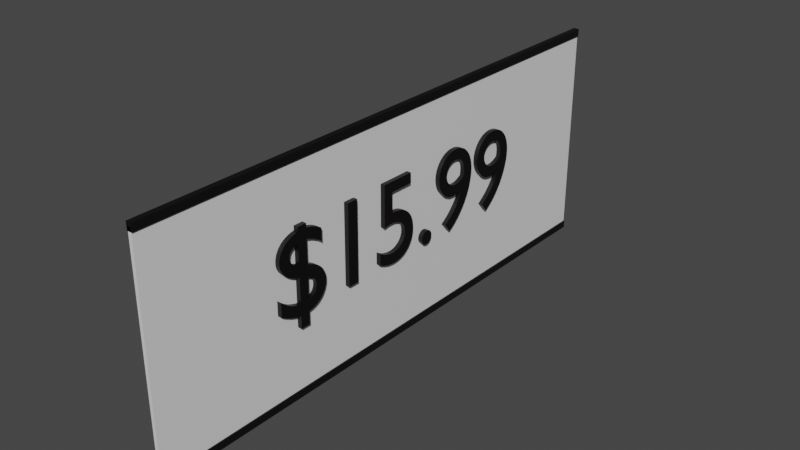 # Source: priceTag.blend  (saved by Blender 3.3.6; exported with 4.5.12 LTS)
import bpy
from mathutils import Matrix  # noqa: F401  (used for matrix-valued properties, if any)

bpy.ops.wm.read_factory_settings(use_empty=True)
scene = bpy.context.scene
scene.name = 'Scene'

# ---- collections
col_collection = bpy.data.collections.new('Collection'); scene.collection.children.link(col_collection)

# ---- materials (node trees are filled in below, after node groups)
mat_material = bpy.data.materials.new('Material')
mat_material.alpha_threshold = 0.0
mat_material.use_transparent_shadow = False
mat_material.roughness = 0.5
mat_material.line_color = (0.0, 0.0, 0.0, 1.0)
mat_material_001 = bpy.data.materials.new('Material.001')
mat_material_001.use_transparent_shadow = False
mat_material_001.diffuse_color = (0.0, 0.0, 0.0, 1.0)
mat_material_002 = bpy.data.materials.new('Material.002')
mat_material_002.alpha_threshold = 0.0
mat_material_002.use_transparent_shadow = False
mat_material_002.diffuse_color = (0.0, 0.0, 0.0, 1.0)
mat_material_002.roughness = 0.5
mat_material_002.line_color = (0.0, 0.0, 0.0, 1.0)
mat_material_003 = bpy.data.materials.new('Material.003')
mat_material_003.alpha_threshold = 0.0
mat_material_003.use_transparent_shadow = False
mat_material_003.diffuse_color = (0.0, 0.0, 0.0, 1.0)
mat_material_003.roughness = 0.5
mat_material_003.line_color = (0.0, 0.0, 0.0, 1.0)

# ---- node groups
ng_auto_smooth = bpy.data.node_groups.new('Auto Smooth', 'GeometryNodeTree')
_s = ng_auto_smooth.interface.new_socket(name='Geometry', in_out='OUTPUT', socket_type='NodeSocketGeometry')
_s = ng_auto_smooth.interface.new_socket(name='Geometry', in_out='INPUT', socket_type='NodeSocketGeometry')
_s = ng_auto_smooth.interface.new_socket(name='Angle', in_out='INPUT', socket_type='NodeSocketFloat')
_s.subtype = 'ANGLE'
_s.min_value = 0.0
_s.max_value = 3.142
ng_auto_smooth.is_modifier = True
_N = ng_auto_smooth.nodes; _L = ng_auto_smooth.links
n0 = _N.new('NodeGroupOutput'); n0.name = 'Group Output'; n0.location = (480, -100)
n1 = _N.new('NodeGroupInput'); n1.name = 'Group Input'; n1.location = (-420, -300)
n2 = _N.new('NodeGroupInput'); n2.name = 'Group Input.001'; n2.location = (-60, -100)
n3 = _N.new('GeometryNodeSetShadeSmooth'); n3.name = 'Set Shade Smooth'; n3.location = (120, -100)
n3.domain = 'EDGE'
n4 = _N.new('GeometryNodeSetShadeSmooth'); n4.name = 'Set Shade Smooth.001'; n4.location = (300, -100)
n5 = _N.new('GeometryNodeInputMeshEdgeAngle'); n5.name = 'Edge Angle'; n5.location = (-420, -220)
n6 = _N.new('GeometryNodeInputEdgeSmooth'); n6.name = 'Is Edge Smooth'; n6.location = (-60, -160)
n7 = _N.new('GeometryNodeInputShadeSmooth'); n7.name = 'Is Face Smooth'; n7.location = (-240, -340)
n8 = _N.new('FunctionNodeBooleanMath'); n8.name = 'Boolean Math'; n8.location = (-60, -220)
n9 = _N.new('FunctionNodeCompare'); n9.name = 'Compare'; n9.location = (-240, -180)
n9.operation = 'LESS_EQUAL'
_L.new(n5.outputs[0], n9.inputs[0])
_L.new(n4.outputs[0], n0.inputs[0])
_L.new(n1.outputs[1], n9.inputs[1])
_L.new(n9.outputs[0], n8.inputs[0])
_L.new(n7.outputs[0], n8.inputs[1])
_L.new(n2.outputs[0], n3.inputs[0])
_L.new(n6.outputs[0], n3.inputs[1])
_L.new(n3.outputs[0], n4.inputs[0])
_L.new(n8.outputs[0], n3.inputs[2])
n0.is_active_output = True

# ---- material node trees
mat_material.use_nodes = True; mat_material.node_tree.nodes.clear()
_N = mat_material.node_tree.nodes; _L = mat_material.node_tree.links
n0 = _N.new('ShaderNodeOutputMaterial'); n0.name = 'Material Output'; n0.location = (300, 300)
n1 = _N.new('ShaderNodeBsdfPrincipled'); n1.name = 'Principled BSDF'; n1.location = (10, 300)
n1.distribution = 'GGX'
n1.subsurface_method = 'RANDOM_WALK_SKIN'
n1.inputs[3].default_value = 1.45
n1.inputs[27].default_value = (0.0, 0.0, 0.0, 1.0)
n1.inputs[28].default_value = 1.0
_L.new(n1.outputs[0], n0.inputs[0])
n0.is_active_output = True
mat_material_001.use_nodes = True; mat_material_001.node_tree.nodes.clear()
_N = mat_material_001.node_tree.nodes; _L = mat_material_001.node_tree.links
n0 = _N.new('ShaderNodeBsdfPrincipled'); n0.name = 'Principled BSDF'; n0.location = (10, 300)
n0.distribution = 'GGX'
n0.subsurface_method = 'RANDOM_WALK_SKIN'
n0.inputs[0].default_value = (0.001547, 0.0003146, 0.001127, 1.0)
n0.inputs[3].default_value = 1.45
n0.inputs[27].default_value = (0.0, 0.0, 0.0, 1.0)
n0.inputs[28].default_value = 1.0
n1 = _N.new('ShaderNodeOutputMaterial'); n1.name = 'Material Output'; n1.location = (300, 300)
_L.new(n0.outputs[0], n1.inputs[0])
n1.is_active_output = True
mat_material_002.use_nodes = True; mat_material_002.node_tree.nodes.clear()
_N = mat_material_002.node_tree.nodes; _L = mat_material_002.node_tree.links
n0 = _N.new('ShaderNodeOutputMaterial'); n0.name = 'Material Output'; n0.location = (300, 300)
n1 = _N.new('ShaderNodeBsdfPrincipled'); n1.name = 'Principled BSDF'; n1.location = (10, 300)
n1.distribution = 'GGX'
n1.subsurface_method = 'RANDOM_WALK_SKIN'
n1.inputs[0].default_value = (0.001547, 0.001547, 0.001547, 1.0)
n1.inputs[3].default_value = 1.45
n1.inputs[27].default_value = (0.0, 0.0, 0.0, 1.0)
n1.inputs[28].default_value = 1.0
_L.new(n1.outputs[0], n0.inputs[0])
n0.is_active_output = True
mat_material_003.use_nodes = True; mat_material_003.node_tree.nodes.clear()
_N = mat_material_003.node_tree.nodes; _L = mat_material_003.node_tree.links
n0 = _N.new('ShaderNodeOutputMaterial'); n0.name = 'Material Output'; n0.location = (300, 300)
n1 = _N.new('ShaderNodeBsdfPrincipled'); n1.name = 'Principled BSDF'; n1.location = (10, 300)
n1.distribution = 'GGX'
n1.subsurface_method = 'RANDOM_WALK_SKIN'
n1.inputs[0].default_value = (0.001547, 0.001547, 0.001547, 1.0)
n1.inputs[3].default_value = 1.45
n1.inputs[27].default_value = (0.0, 0.0, 0.0, 1.0)
n1.inputs[28].default_value = 1.0
_L.new(n1.outputs[0], n0.inputs[0])
n0.is_active_output = True

# ---- world
world_world = bpy.data.worlds.new('World'); scene.world = world_world
world_world.use_nodes = True; world_world.node_tree.nodes.clear()
_N = world_world.node_tree.nodes; _L = world_world.node_tree.links
n0 = _N.new('ShaderNodeOutputWorld'); n0.name = 'World Output'; n0.location = (300, 300)
n1 = _N.new('ShaderNodeBackground'); n1.name = 'Background'; n1.location = (10, 300)
n1.inputs[0].default_value = (0.05088, 0.05088, 0.05088, 1.0)
_L.new(n1.outputs[0], n0.inputs[0])
n0.is_active_output = True
world_world.color = (0.05088, 0.05088, 0.05088)
world_world.use_sun_shadow = False
world_world.sun_shadow_jitter_overblur = 0.0

# ---- meshes
me_cube = bpy.data.meshes.new('Cube')
me_cube.from_pydata([(1.0, 1.0, 1.0), (1.0, 1.0, -1.0), (1.0, -1.0, 1.0), (1.0, -1.0, -1.0), (-1.0, 1.0, 1.0), (-1.0, 1.0, -1.0), (-1.0, -1.0, 1.0), (-1.0, -1.0, -1.0)], [], [(0, 4, 6, 2), (3, 2, 6, 7), (7, 6, 4, 5), (5, 1, 3, 7), (1, 0, 2, 3), (5, 4, 0, 1)])
me_cube.polygons.foreach_set('use_smooth', [True] * 6)
_uv = me_cube.uv_layers.new(name='UVMap')
_uv.uv.foreach_set('vector', [0.625, 0.5, 0.875, 0.5, 0.875, 0.75, 0.625, 0.75, 0.375, 0.75, 0.625, 0.75, 0.625, 1.0, 0.375, 1.0, 0.375, 0.0, 0.625, 0.0, 0.625, 0.25, 0.375, 0.25, 0.125, 0.5, 0.375, 0.5, 0.375, 0.75, 0.125, 0.75, 0.375, 0.5, 0.625, 0.5, 0.625, 0.75, 0.375, 0.75, 0.375, 0.25, 0.625, 0.25, 0.625, 0.5, 0.375, 0.5])
me_cube.materials.append(mat_material)
me_cube.use_mirror_vertex_groups = False
me_cube.update()
me_cube_001 = bpy.data.meshes.new('Cube.001')
me_cube_001.from_pydata([(1.0, 1.0, 1.0), (1.0, 1.0, -1.0), (1.0, -1.0, 1.0), (1.0, -1.0, -1.0), (-1.0, 1.0, 1.0), (-1.0, 1.0, -1.0), (-1.0, -1.0, 1.0), (-1.0, -1.0, -1.0)], [], [(0, 4, 6, 2), (3, 2, 6, 7), (7, 6, 4, 5), (5, 1, 3, 7), (1, 0, 2, 3), (5, 4, 0, 1)])
me_cube_001.polygons.foreach_set('use_smooth', [True] * 6)
_uv = me_cube_001.uv_layers.new(name='UVMap')
_uv.uv.foreach_set('vector', [0.625, 0.5, 0.875, 0.5, 0.875, 0.75, 0.625, 0.75, 0.375, 0.75, 0.625, 0.75, 0.625, 1.0, 0.375, 1.0, 0.375, 0.0, 0.625, 0.0, 0.625, 0.25, 0.375, 0.25, 0.125, 0.5, 0.375, 0.5, 0.375, 0.75, 0.125, 0.75, 0.375, 0.5, 0.625, 0.5, 0.625, 0.75, 0.375, 0.75, 0.375, 0.25, 0.625, 0.25, 0.625, 0.5, 0.375, 0.5])
me_cube_001.materials.append(mat_material_002)
me_cube_001.use_mirror_vertex_groups = False
me_cube_001.update()
me_cube_002 = bpy.data.meshes.new('Cube.002')
me_cube_002.from_pydata([(1.0, 1.0, 1.0), (1.0, 1.0, -1.0), (1.0, -1.0, 1.0), (1.0, -1.0, -1.0), (-1.0, 1.0, 1.0), (-1.0, 1.0, -1.0), (-1.0, -1.0, 1.0), (-1.0, -1.0, -1.0)], [], [(0, 4, 6, 2), (3, 2, 6, 7), (7, 6, 4, 5), (5, 1, 3, 7), (1, 0, 2, 3), (5, 4, 0, 1)])
me_cube_002.polygons.foreach_set('use_smooth', [True] * 6)
_uv = me_cube_002.uv_layers.new(name='UVMap')
_uv.uv.foreach_set('vector', [0.625, 0.5, 0.875, 0.5, 0.875, 0.75, 0.625, 0.75, 0.375, 0.75, 0.625, 0.75, 0.625, 1.0, 0.375, 1.0, 0.375, 0.0, 0.625, 0.0, 0.625, 0.25, 0.375, 0.25, 0.125, 0.5, 0.375, 0.5, 0.375, 0.75, 0.125, 0.75, 0.375, 0.5, 0.625, 0.5, 0.625, 0.75, 0.375, 0.75, 0.375, 0.25, 0.625, 0.25, 0.625, 0.5, 0.375, 0.5])
me_cube_002.materials.append(mat_material_003)
me_cube_002.use_mirror_vertex_groups = False
me_cube_002.update()

# ---- curves / text
txt_poggies = bpy.data.curves.new('poggies', 'FONT')
txt_poggies.dimensions = '2D'
txt_poggies.body = '$15.99'
txt_poggies.materials.append(mat_material_001)

# ---- objects
ob_cube = bpy.data.objects.new('Cube', me_cube)
ob_price = bpy.data.objects.new('price', txt_poggies)
ob_cube_001 = bpy.data.objects.new('Cube.001', me_cube_001)
ob_cube_002 = bpy.data.objects.new('Cube.002', me_cube_002)

# ---- transforms, parenting, visibility, modifiers, constraints
ob_cube.location = (0.0, 0.0, 1.259)
ob_cube.scale = (0.0141, 2.427, 0.9423)
ob_cube.lock_rotations_4d = False
ob_cube.empty_display_type = 'ARROWS'
ob_cube.lineart.crease_threshold = 0.0
_m = ob_cube.modifiers.new('Auto Smooth', 'NODES')
_m.node_group = ng_auto_smooth
_gi = [s.identifier for s in ng_auto_smooth.interface.items_tree if s.item_type == 'SOCKET' and s.in_out == 'INPUT']
_m[_gi[1]] = 0.5236  # Angle
ob_price.location = (0.05228, -1.368, 1.01)
ob_price.rotation_euler = (-1.571, -3.147, -1.571)
_m = ob_price.modifiers.new('Solidify', 'SOLIDIFY')
_m.thickness = 0.05
ob_cube_001.location = (0.0, 0.0, 0.3221)
ob_cube_001.scale = (0.0237, 2.427, -0.03294)
ob_cube_001.lock_rotations_4d = False
ob_cube_001.empty_display_type = 'ARROWS'
ob_cube_001.lineart.crease_threshold = 0.0
_m = ob_cube_001.modifiers.new('Auto Smooth', 'NODES')
_m.node_group = ng_auto_smooth
_gi = [s.identifier for s in ng_auto_smooth.interface.items_tree if s.item_type == 'SOCKET' and s.in_out == 'INPUT']
_m[_gi[1]] = 0.5236  # Angle
ob_cube_002.location = (0.0, 0.0, 2.199)
ob_cube_002.scale = (0.0237, 2.427, -0.03294)
ob_cube_002.lock_rotations_4d = False
ob_cube_002.empty_display_type = 'ARROWS'
ob_cube_002.lineart.crease_threshold = 0.0
_m = ob_cube_002.modifiers.new('Auto Smooth', 'NODES')
_m.node_group = ng_auto_smooth
_gi = [s.identifier for s in ng_auto_smooth.interface.items_tree if s.item_type == 'SOCKET' and s.in_out == 'INPUT']
_m[_gi[1]] = 0.5236  # Angle

# ---- collection membership
col_collection.objects.link(ob_cube)
col_collection.objects.link(ob_price)
col_collection.objects.link(ob_cube_001)
col_collection.objects.link(ob_cube_002)

# ---- scene / render settings (as saved in the file)
scene.frame_start = 1; scene.frame_end = 250; scene.frame_set(1)
scene.render.engine = 'BLENDER_EEVEE_NEXT'
scene.cycles.sampling_pattern = 'TABULATED_SOBOL'
scene.cycles.use_light_tree = False
scene.view_settings.view_transform = 'Filmic'
bpy.context.view_layer.update()

# ---- added for rendering (the .blend has no active camera and no usable light): camera, sun
cam_auto = bpy.data.cameras.new('AutoCamera')
cam_auto.lens = 50.0
cam_auto.sensor_width = 36.0
cam_auto.clip_end = 1000.0
ob_auto_camera = bpy.data.objects.new('AutoCamera', cam_auto)
scene.collection.objects.link(ob_auto_camera)
ob_auto_camera.location = (4.85185, -5.80507, 5.13049)
ob_auto_camera.rotation_euler = (1.09748, -7.21219e-08, 0.694738)
scene.camera = ob_auto_camera
light_auto_sun = bpy.data.lights.new('AutoSun', 'SUN')
light_auto_sun.energy = 3.0
light_auto_sun.angle = 0.0523599
ob_auto_sun = bpy.data.objects.new('AutoSun', light_auto_sun)
scene.collection.objects.link(ob_auto_sun)
ob_auto_sun.rotation_euler = (0.872665, 0.174533, 0.523599)
bpy.context.view_layer.update()
